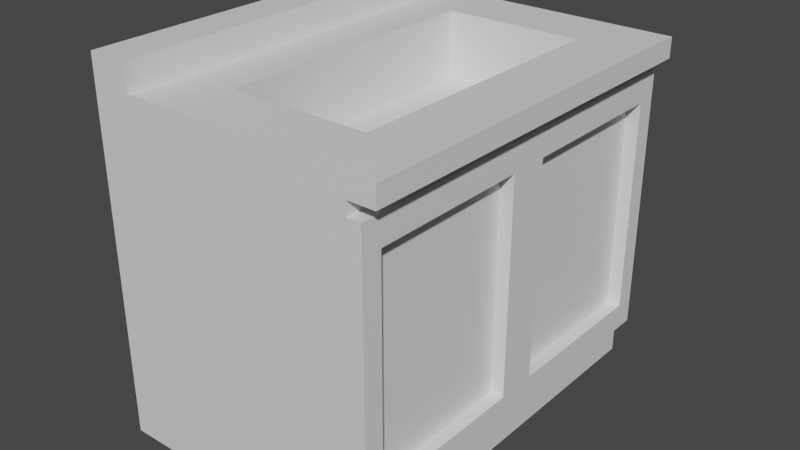 # Source: WashBasin.blend  (saved by Blender 3.4.6; exported with 4.5.12 LTS)
import bpy
from mathutils import Matrix  # noqa: F401  (used for matrix-valued properties, if any)

bpy.ops.wm.read_factory_settings(use_empty=True)
scene = bpy.context.scene
scene.name = 'Scene'

# ---- collections
col_collection = bpy.data.collections.new('Collection'); scene.collection.children.link(col_collection)

# ---- materials (node trees are filled in below, after node groups)
mat_material = bpy.data.materials.new('Material')
mat_material.alpha_threshold = 0.0
mat_material.use_transparent_shadow = False
mat_material.roughness = 0.5
mat_material.line_color = (0.0, 0.0, 0.0, 1.0)

# ---- material node trees
mat_material.use_nodes = True; mat_material.node_tree.nodes.clear()
_N = mat_material.node_tree.nodes; _L = mat_material.node_tree.links
n0 = _N.new('ShaderNodeOutputMaterial'); n0.name = 'Material Output'; n0.location = (300, 300)
n1 = _N.new('ShaderNodeBsdfPrincipled'); n1.name = 'Principled BSDF'; n1.location = (10, 300)
n1.distribution = 'GGX'
n1.subsurface_method = 'RANDOM_WALK_SKIN'
n1.inputs[3].default_value = 1.45
n1.inputs[27].default_value = (0.0, 0.0, 0.0, 1.0)
n1.inputs[28].default_value = 1.0
_L.new(n1.outputs[0], n0.inputs[0])
n0.is_active_output = True

# ---- world
world_world = bpy.data.worlds.new('World'); scene.world = world_world
world_world.use_nodes = True; world_world.node_tree.nodes.clear()
_N = world_world.node_tree.nodes; _L = world_world.node_tree.links
n0 = _N.new('ShaderNodeOutputWorld'); n0.name = 'World Output'; n0.location = (300, 300)
n1 = _N.new('ShaderNodeBackground'); n1.name = 'Background'; n1.location = (10, 300)
n1.inputs[0].default_value = (0.05088, 0.05088, 0.05088, 1.0)
_L.new(n1.outputs[0], n0.inputs[0])
n0.is_active_output = True
world_world.color = (0.05088, 0.05088, 0.05088)
world_world.use_sun_shadow = False
world_world.sun_shadow_jitter_overblur = 0.0

# ---- meshes
me_cube = bpy.data.meshes.new('Cube')
me_cube.from_pydata([(1.0, 1.0, 1.0), (1.0, 1.0, -1.0), (1.0, -1.0, 1.0), (1.0, -1.0, -1.0), (-1.0, 1.0, 1.0), (-1.0, 1.0, -1.0), (-1.0, -1.0, 1.0), (-1.0, -1.0, -1.0), (1.1, 1.0, 1.0), (1.1, 1.0, -1.0), (1.1, -1.0, 1.0), (1.1, -1.0, -1.0), (-1.0, 1.0, -1.3), (-1.0, -1.0, -1.3), (1.0, 1.0, -1.3), (1.0, -1.0, -1.3), (1.0, -1.0, 1.1), (-1.0, -1.0, 1.1), (1.0, 1.0, 1.1), (-1.0, 1.0, 1.1), (1.1, 0.0, 1.0), (1.1, 0.0, -1.0), (1.1, 0.9, 0.8), (1.1, 0.9, -0.8), (1.1, 0.1, -0.8), (1.1, 0.1, 0.8), (1.1, -0.9, 0.8), (1.1, -0.9, -0.8), (1.1, -0.1, 0.8), (1.1, -0.1, -0.8), (1.0, -0.9, 0.8), (1.0, -0.9, -0.8), (1.0, -0.1, 0.8), (1.0, -0.1, -0.8), (1.0, 0.9, 0.8), (1.0, 0.9, -0.8), (1.0, 0.1, -0.8), (1.0, 0.1, 0.8), (1.0, -1.0, 1.25), (-1.0, -1.0, 1.25), (1.0, 1.0, 1.25), (-1.0, 1.0, 1.25), (1.2, 1.0, 1.1), (1.2, -1.0, 1.1), (1.2, 1.0, 1.25), (1.2, -1.0, 1.25), (-0.7, -1.0, 1.25), (-0.7, 1.0, 1.25), (-0.7, -1.0, 1.45), (-1.0, -1.0, 1.45), (-1.0, 1.0, 1.45), (-0.7, 1.0, 1.45), (0.745, 0.7, 1.25), (0.745, -0.7, 1.25), (-0.2977, 0.7, 1.25), (-0.2977, -0.7, 1.25), (0.745, 0.7, 0.75), (0.745, -0.7, 0.75), (-0.2977, 0.7, 0.75), (-0.2977, -0.7, 0.75)], [], [(0, 4, 19, 18), (3, 2, 6, 7), (7, 6, 4, 5), (5, 1, 14, 12), (2, 3, 11, 10), (5, 4, 0, 1), (11, 21, 29, 27), (1, 0, 8, 9), (3, 1, 9, 21, 11), (0, 2, 10, 20, 8), (12, 14, 15, 13), (3, 7, 13, 15), (7, 5, 12, 13), (1, 3, 15, 14), (19, 17, 39, 41), (6, 2, 16, 17), (4, 6, 17, 19), (2, 0, 18, 16), (9, 8, 22, 23), (22, 25, 37, 34), (21, 9, 23, 24), (20, 21, 24, 25), (8, 20, 25, 22), (29, 28, 32, 33), (10, 11, 27, 26), (21, 20, 28, 29), (20, 10, 26, 28), (33, 32, 30, 31), (28, 26, 30, 32), (27, 29, 33, 31), (26, 27, 31, 30), (35, 34, 37, 36), (23, 22, 34, 35), (25, 24, 36, 37), (24, 23, 35, 36), (46, 47, 51, 48), (17, 16, 38, 46, 39), (18, 19, 41, 47, 40), (18, 40, 44, 42), (43, 42, 44, 45), (40, 38, 45, 44), (38, 16, 43, 45), (16, 18, 42, 43), (47, 46, 55, 54), (51, 50, 49, 48), (47, 41, 50, 51), (41, 39, 49, 50), (39, 46, 48, 49), (54, 55, 59, 58), (46, 38, 53, 55), (40, 47, 54, 52), (38, 40, 52, 53), (56, 58, 59, 57), (52, 54, 58, 56), (55, 53, 57, 59), (53, 52, 56, 57)])
_uv = me_cube.uv_layers.new(name='UVMap')
_uv.uv.foreach_set('vector', [0.625, 0.5, 0.625, 0.25, 0.625, 0.25, 0.625, 0.5, 0.375, 0.75, 0.625, 0.75, 0.625, 1.0, 0.375, 1.0, 0.375, 0.0, 0.625, 0.0, 0.625, 0.25, 0.375, 0.25, 0.375, 0.25, 0.375, 0.5, 0.375, 0.5, 0.375, 0.25, 0.625, 0.75, 0.375, 0.75, 0.375, 0.75, 0.625, 0.75, 0.375, 0.25, 0.625, 0.25, 0.625, 0.5, 0.375, 0.5, 0.375, 0.75, 0.375, 0.625, 0.375, 0.625, 0.375, 0.75, 0.375, 0.5, 0.625, 0.5, 0.625, 0.5, 0.375, 0.5, 0.375, 0.75, 0.375, 0.5, 0.375, 0.5, 0.375, 0.625, 0.375, 0.75, 0.625, 0.5, 0.625, 0.75, 0.625, 0.75, 0.625, 0.625, 0.625, 0.5, 0.125, 0.5, 0.375, 0.5, 0.375, 0.75, 0.125, 0.75, 0.375, 0.75, 0.375, 1.0, 0.375, 1.0, 0.375, 0.75, 0.375, 0.0, 0.375, 0.25, 0.375, 0.25, 0.375, 0.0, 0.375, 0.5, 0.375, 0.75, 0.375, 0.75, 0.375, 0.5, 0.625, 0.25, 0.625, 0.0, 0.625, 0.0, 0.625, 0.25, 0.625, 1.0, 0.625, 0.75, 0.625, 0.75, 0.625, 1.0, 0.625, 0.25, 0.625, 0.0, 0.625, 0.0, 0.625, 0.25, 0.625, 0.75, 0.625, 0.5, 0.625, 0.5, 0.625, 0.75, 0.375, 0.5, 0.625, 0.5, 0.625, 0.5, 0.375, 0.5, 0.625, 0.5, 0.625, 0.625, 0.625, 0.625, 0.625, 0.5, 0.375, 0.625, 0.375, 0.5, 0.375, 0.5, 0.375, 0.625, 0.625, 0.625, 0.375, 0.625, 0.375, 0.625, 0.625, 0.625, 0.625, 0.5, 0.625, 0.625, 0.625, 0.625, 0.625, 0.5, 0.375, 0.625, 0.625, 0.625, 0.625, 0.625, 0.375, 0.625, 0.625, 0.75, 0.375, 0.75, 0.375, 0.75, 0.625, 0.75, 0.375, 0.625, 0.625, 0.625, 0.625, 0.625, 0.375, 0.625, 0.625, 0.625, 0.625, 0.75, 0.625, 0.75, 0.625, 0.625, 0.375, 0.625, 0.625, 0.625, 0.625, 0.75, 0.375, 0.75, 0.625, 0.625, 0.625, 0.75, 0.625, 0.75, 0.625, 0.625, 0.375, 0.75, 0.375, 0.625, 0.375, 0.625, 0.375, 0.75, 0.625, 0.75, 0.375, 0.75, 0.375, 0.75, 0.625, 0.75, 0.375, 0.5, 0.625, 0.5, 0.625, 0.625, 0.375, 0.625, 0.375, 0.5, 0.625, 0.5, 0.625, 0.5, 0.375, 0.5, 0.625, 0.625, 0.375, 0.625, 0.375, 0.625, 0.625, 0.625, 0.375, 0.625, 0.375, 0.5, 0.375, 0.5, 0.375, 0.625, 0.75, 0.75, 0.75, 0.5, 0.75, 0.5, 0.75, 0.75, 0.625, 1.0, 0.625, 0.75, 0.625, 0.75, 0.625, 0.875, 0.625, 1.0, 0.625, 0.5, 0.625, 0.25, 0.625, 0.25, 0.625, 0.375, 0.625, 0.5, 0.625, 0.5, 0.625, 0.5, 0.625, 0.5, 0.625, 0.5, 0.625, 0.75, 0.625, 0.5, 0.625, 0.5, 0.625, 0.75, 0.625, 0.5, 0.625, 0.75, 0.625, 0.75, 0.625, 0.5, 0.625, 0.75, 0.625, 0.75, 0.625, 0.75, 0.625, 0.75, 0.625, 0.75, 0.625, 0.5, 0.625, 0.5, 0.625, 0.75, 0.75, 0.5, 0.75, 0.75, 0.75, 0.75, 0.75, 0.5, 0.75, 0.5, 0.875, 0.5, 0.875, 0.75, 0.75, 0.75, 0.625, 0.375, 0.625, 0.25, 0.625, 0.25, 0.625, 0.375, 0.625, 0.25, 0.625, 0.0, 0.625, 0.0, 0.625, 0.25, 0.625, 1.0, 0.625, 0.875, 0.625, 0.875, 0.625, 1.0, 0.75, 0.5, 0.75, 0.75, 0.75, 0.75, 0.75, 0.5, 0.625, 0.875, 0.625, 0.75, 0.625, 0.75, 0.625, 0.875, 0.625, 0.5, 0.625, 0.375, 0.625, 0.375, 0.625, 0.5, 0.625, 0.75, 0.625, 0.5, 0.625, 0.5, 0.625, 0.75, 0.625, 0.5, 0.75, 0.5, 0.75, 0.75, 0.625, 0.75, 0.625, 0.5, 0.625, 0.375, 0.625, 0.375, 0.625, 0.5, 0.625, 0.875, 0.625, 0.75, 0.625, 0.75, 0.625, 0.875, 0.625, 0.75, 0.625, 0.5, 0.625, 0.5, 0.625, 0.75])
me_cube.materials.append(mat_material)
me_cube.use_mirror_vertex_groups = False
me_cube.update()

# ---- objects
ob_cube = bpy.data.objects.new('Cube', me_cube)

# ---- transforms, parenting, visibility, modifiers, constraints
ob_cube.location = (0.0, 0.0, 0.0)
ob_cube.scale = (1.0, 1.5, 1.0)
ob_cube.lock_rotations_4d = False
ob_cube.empty_display_type = 'ARROWS'
ob_cube.lineart.crease_threshold = 0.0

# ---- collection membership
col_collection.objects.link(ob_cube)

# ---- scene / render settings (as saved in the file)
scene.frame_start = 1; scene.frame_end = 250; scene.frame_set(1)
scene.render.engine = 'BLENDER_EEVEE_NEXT'
scene.cycles.sampling_pattern = 'TABULATED_SOBOL'
scene.cycles.use_light_tree = False
scene.view_settings.view_transform = 'Filmic'
bpy.context.view_layer.update()

# ---- added for rendering (the .blend has no active camera and no usable light): camera, sun
cam_auto = bpy.data.cameras.new('AutoCamera')
cam_auto.lens = 50.0
cam_auto.sensor_width = 36.0
cam_auto.clip_end = 1000.0
ob_auto_camera = bpy.data.objects.new('AutoCamera', cam_auto)
scene.collection.objects.link(ob_auto_camera)
ob_auto_camera.location = (4.38035, -5.13642, 3.49928)
ob_auto_camera.rotation_euler = (1.09748, -7.21219e-08, 0.694738)
scene.camera = ob_auto_camera
light_auto_sun = bpy.data.lights.new('AutoSun', 'SUN')
light_auto_sun.energy = 3.0
light_auto_sun.angle = 0.0523599
ob_auto_sun = bpy.data.objects.new('AutoSun', light_auto_sun)
scene.collection.objects.link(ob_auto_sun)
ob_auto_sun.rotation_euler = (0.872665, 0.174533, 0.523599)
bpy.context.view_layer.update()
